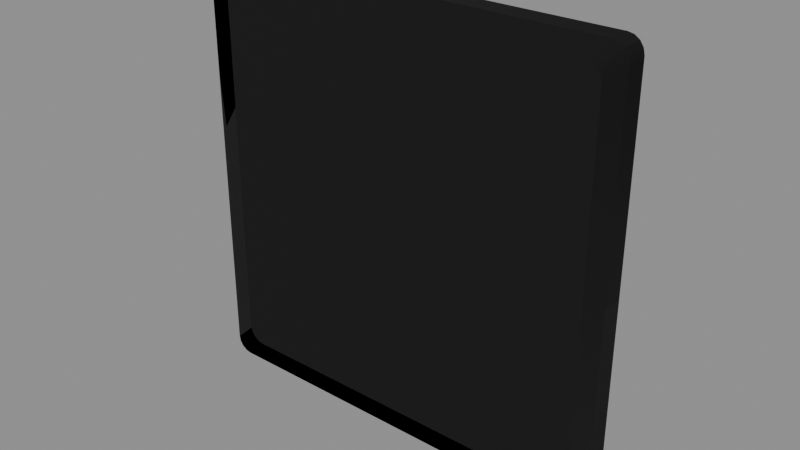 # Source: T_FLOOR_Q.blend  (saved by Blender 5.1.30; exported with 4.5.12 LTS)
import bpy
from mathutils import Matrix  # noqa: F401  (used for matrix-valued properties, if any)

bpy.ops.wm.read_factory_settings(use_empty=True)
scene = bpy.context.scene
scene.name = 'Scene'

# ---- images (referenced by path relative to the original .blend; pixels are not part of the script)
import os
ASSET_DIR = os.environ.get("B2B_ASSET_DIR", "")  # directory of the original .blend (textures are referenced by path, not embedded)
HERE = os.path.dirname(os.path.abspath(__file__))  # packed textures are extracted next to this script under _unpacked/

def load_image(name, relpath, width, height, colorspace="sRGB"):
    """Load a texture the original file referenced (path relative to the .blend, or extracted next to this script)."""
    p = next((c for c in (os.path.join(HERE, relpath), os.path.join(ASSET_DIR, relpath)) if relpath and os.path.exists(c)), "")
    if p:
        img = bpy.data.images.load(p, check_existing=True)
        img.name = name
    else:  # same state as the original file: an image datablock whose file is absent (Cycles renders it pink)
        img = bpy.data.images.new(name, width, height)
        img.source = "FILE"
        img.filepath = "//" + (relpath or name)
    img.colorspace_settings.name = colorspace
    return img
img_woodtrim_dds = load_image('WOODTRIM.DDS', 'WOODTRIM.png', 1024, 1024, 'sRGB')
img_woodtrim_masks_dds = load_image('WOODTRIM.MASKS.DDS', 'WOODTRIM.MASKS.png', 1024, 1024, 'Linear Rec.2020')
img_woodtrim_normal_dds = load_image('WOODTRIM.NORMAL.DDS', 'WOODTRIM.NORMAL.png', 1024, 1024, 'Linear Rec.2020')
img_woodtrim_colourisemask_dds = load_image('WOODTRIM.COLOURISEMASK.DDS', 'WOODTRIM.COLOURISEMASK.png', 1024, 1024, 'Non-Color')

# ---- materials (node trees are filled in below, after node groups)
mat_woodtrimmat = bpy.data.materials.new('WoodTrimMAT')

# ---- node groups
ng_nms_colourise = bpy.data.node_groups.new('NMS_Colourise', 'ShaderNodeTree')
_s = ng_nms_colourise.interface.new_socket(name='Color', in_out='OUTPUT', socket_type='NodeSocketColor')
_s = ng_nms_colourise.interface.new_socket(name='Diffuse', in_out='INPUT', socket_type='NodeSocketColor')
_s = ng_nms_colourise.interface.new_socket(name='Mask', in_out='INPUT', socket_type='NodeSocketFloat')
_s = ng_nms_colourise.interface.new_socket(name='Gradient', in_out='INPUT', socket_type='NodeSocketFloat')
_N = ng_nms_colourise.nodes; _L = ng_nms_colourise.links
n0 = _N.new('NodeGroupInput'); n0.name = 'Group Input'; n0.location = (-800, 0)
n1 = _N.new('NodeGroupOutput'); n1.name = 'Group Output'; n1.location = (600, 0)
n2 = _N.new('ShaderNodeRGB'); n2.name = 'Color'; n2.location = (-600, 200)
n2.outputs[0].default_value = (1.0, 1.0, 1.0, 1.0)
n3 = _N.new('ShaderNodeAttribute'); n3.name = 'Attribute'; n3.location = (-400, -250)
n3.attribute_type = 'OBJECT'
n3.attribute_name = '["nms_q"]'
n4 = _N.new('ShaderNodeMath'); n4.name = 'Math'; n4.location = (-400, 120)
n4.operation = 'GREATER_THAN'
n4.inputs[1].default_value = 0.125
n5 = _N.new('ShaderNodeMix'); n5.name = 'Mix'; n5.location = (-250, 0)
n5.data_type = 'RGBA'
n6 = _N.new('ShaderNodeAttribute'); n6.name = 'Attribute.001'; n6.location = (-200, -250)
n6.attribute_type = 'OBJECT'
n6.attribute_name = '["nms_t"]'
n7 = _N.new('ShaderNodeMath'); n7.name = 'Math.001'; n7.location = (-200, 120)
n7.operation = 'GREATER_THAN'
n7.inputs[1].default_value = 0.375
n8 = _N.new('ShaderNodeMix'); n8.name = 'Mix.001'; n8.location = (-50, 0)
n8.data_type = 'RGBA'
n9 = _N.new('ShaderNodeAttribute'); n9.name = 'Attribute.002'; n9.location = (0, -250)
n9.attribute_type = 'OBJECT'
n9.attribute_name = '["nms_s"]'
n10 = _N.new('ShaderNodeMath'); n10.name = 'Math.002'; n10.location = (0, 120)
n10.operation = 'GREATER_THAN'
n10.inputs[1].default_value = 0.625
n11 = _N.new('ShaderNodeMix'); n11.name = 'Mix.002'; n11.location = (150, 0)
n11.data_type = 'RGBA'
n12 = _N.new('ShaderNodeAttribute'); n12.name = 'Attribute.003'; n12.location = (200, -250)
n12.attribute_type = 'OBJECT'
n12.attribute_name = '["nms_p"]'
n13 = _N.new('ShaderNodeMath'); n13.name = 'Math.003'; n13.location = (200, 120)
n13.operation = 'GREATER_THAN'
n13.inputs[1].default_value = 0.875
n14 = _N.new('ShaderNodeMix'); n14.name = 'Mix.003'; n14.location = (350, 0)
n14.data_type = 'RGBA'
n15 = _N.new('ShaderNodeMix'); n15.name = 'Mix.004'; n15.location = (400, -420)
n15.data_type = 'RGBA'
n16 = _N.new('ShaderNodeMix'); n16.name = 'Mix.005'; n16.location = (580, 0)
n16.data_type = 'RGBA'
n17 = _N.new('ShaderNodeMix'); n17.name = 'Mix.006'; n17.location = (760, 0)
n17.data_type = 'RGBA'
n17.blend_type = 'MULTIPLY'
n17.inputs[0].default_value = 1.0
_L.new(n0.outputs[1], n4.inputs[0])
_L.new(n4.outputs[0], n5.inputs[0])
_L.new(n2.outputs[0], n5.inputs[6])
_L.new(n3.outputs[0], n5.inputs[7])
_L.new(n0.outputs[1], n7.inputs[0])
_L.new(n7.outputs[0], n8.inputs[0])
_L.new(n5.outputs[2], n8.inputs[6])
_L.new(n6.outputs[0], n8.inputs[7])
_L.new(n0.outputs[1], n10.inputs[0])
_L.new(n10.outputs[0], n11.inputs[0])
_L.new(n8.outputs[2], n11.inputs[6])
_L.new(n9.outputs[0], n11.inputs[7])
_L.new(n0.outputs[1], n13.inputs[0])
_L.new(n13.outputs[0], n14.inputs[0])
_L.new(n11.outputs[2], n14.inputs[6])
_L.new(n12.outputs[0], n14.inputs[7])
_L.new(n0.outputs[1], n15.inputs[0])
_L.new(n12.outputs[0], n15.inputs[7])
_L.new(n0.outputs[2], n16.inputs[0])
_L.new(n14.outputs[2], n16.inputs[6])
_L.new(n15.outputs[2], n16.inputs[7])
_L.new(n0.outputs[0], n17.inputs[6])
_L.new(n16.outputs[2], n17.inputs[7])
_L.new(n17.outputs[2], n1.inputs[0])
n1.is_active_output = True

# ---- material node trees
mat_woodtrimmat.use_nodes = True; mat_woodtrimmat.node_tree.nodes.clear()
_N = mat_woodtrimmat.node_tree.nodes; _L = mat_woodtrimmat.node_tree.links
n0 = _N.new('ShaderNodeOutputMaterial'); n0.name = 'Material Output'; n0.location = (500, 0)
n1 = _N.new('ShaderNodeBsdfPrincipled'); n1.name = 'Principled BSDF'; n1.location = (200, 150)
n2 = _N.new('ShaderNodeTexImage'); n2.name = 'Texture Image - Diffuse'; n2.location = (-600, 300)
n2.label = 'Texture Image - Diffuse'
n2.image = img_woodtrim_dds
n3 = _N.new('ShaderNodeTexImage'); n3.name = 'Texture Image - Mask'; n3.location = (-700, 0)
n3.label = 'Texture Image - Mask'
n3.image = img_woodtrim_masks_dds
n4 = _N.new('ShaderNodeSeparateColor'); n4.name = 'Separate Color'; n4.location = (-400, 0)
n5 = _N.new('ShaderNodeMath'); n5.name = 'Math'; n5.location = (-200, 0)
n5.operation = 'SUBTRACT'
n5.inputs[0].default_value = 1.0
n6 = _N.new('ShaderNodeMath'); n6.name = 'Math.001'; n6.location = (0, 0)
n6.operation = 'MULTIPLY'
n6.inputs[1].default_value = 1.0
n7 = _N.new('ShaderNodeTexImage'); n7.name = 'Texture Image - Normal'; n7.location = (-700, -300)
n7.label = 'Texture Image - Normal'
n7.image = img_woodtrim_normal_dds
n8 = _N.new('ShaderNodeSeparateXYZ'); n8.name = 'Separate XYZ'; n8.location = (-400, -300)
n9 = _N.new('ShaderNodeCombineXYZ'); n9.name = 'Combine XYZ'; n9.location = (-200, -300)
n10 = _N.new('ShaderNodeNormalMap'); n10.name = 'Normal Map'; n10.location = (0, -300)
n11 = _N.new('ShaderNodeTexImage'); n11.name = 'Image Texture'; n11.location = (-700, -450)
n11.label = 'Colourise Mask'
n11.image = img_woodtrim_colourisemask_dds
n12 = _N.new('ShaderNodeGroup'); n12.name = 'Group'; n12.location = (-100, 150)
n12.node_tree = ng_nms_colourise
n12.inputs[2].default_value = 0.0
n13 = _N.new('ShaderNodeSeparateColor'); n13.name = 'Separate Color.001'; n13.location = (-500, -450)
_L.new(n3.outputs[0], n4.inputs[0])
_L.new(n4.outputs[0], n5.inputs[1])
_L.new(n4.outputs[1], n1.inputs[1])
_L.new(n5.outputs[0], n6.inputs[0])
_L.new(n6.outputs[0], n1.inputs[2])
_L.new(n8.outputs[1], n9.inputs[0])
_L.new(n8.outputs[0], n9.inputs[1])
_L.new(n8.outputs[2], n9.inputs[2])
_L.new(n7.outputs[0], n8.inputs[0])
_L.new(n9.outputs[0], n10.inputs[1])
_L.new(n10.outputs[0], n1.inputs[5])
_L.new(n1.outputs[0], n0.inputs[0])
_L.new(n11.outputs[0], n13.inputs[0])
_L.new(n13.outputs[0], n12.inputs[1])
_L.new(n2.outputs[0], n12.inputs[0])
_L.new(n12.outputs[0], n1.inputs[0])
n0.is_active_output = True

# ---- meshes
me_t_floor_q = bpy.data.meshes.new('T_FLOOR_Q')
me_t_floor_q.from_pydata([(-1.185, 5.742e-07, -1.184), (-1.329, -3.306e-08, -1.277), (-1.309, -1.558e-07, -1.307), (-1.206, 5.183e-07, -1.152), (-1.336, -1.481e-07, -1.242), (-1.214, 4.035e-07, -1.115), (-1.336, 1.192e-07, 2.146e-05), (-1.214, 6.557e-07, 2.146e-05), (-1.214, 8.484e-07, 1.117), (-1.336, 2.077e-07, 1.242), (-1.206, 7.336e-07, 1.154), (-1.329, 2.12e-07, 1.278), (-1.185, 7.373e-07, 1.185), (-1.309, 2.752e-07, 1.309), (-1.278, -9.872e-08, -1.328), (-1.185, 5.742e-07, -1.184), (-1.309, -1.558e-07, -1.307), (-1.154, 4.524e-07, -1.205), (-1.242, -9.965e-08, -1.336), (-1.117, 5.111e-07, -1.213), (-2.146e-05, 1.956e-08, -1.336), (-2.146e-05, 4.515e-07, -1.213), (1.115, 5.111e-07, -1.213), (1.242, -9.965e-08, -1.336), (1.152, 4.524e-07, -1.205), (1.277, -9.872e-08, -1.328), (1.184, 5.742e-07, -1.184), (1.307, -1.558e-07, -1.307), (-1.185, 7.373e-07, 1.185), (-1.278, 2.776e-07, 1.329), (-1.309, 2.752e-07, 1.309), (-1.154, 9.187e-07, 1.206), (-1.242, 2.189e-07, 1.336), (-1.117, 8.599e-07, 1.214), (-2.146e-05, 3.381e-07, 1.336), (-2.146e-05, 8.599e-07, 1.214), (1.115, 8.599e-07, 1.214), (1.242, 2.189e-07, 1.336), (1.152, 9.187e-07, 1.206), (1.277, 2.776e-07, 1.329), (1.184, 7.373e-07, 1.185), (1.307, 2.752e-07, 1.309), (1.307, -1.558e-07, -1.307), (1.328, -3.306e-08, -1.277), (1.184, 5.742e-07, -1.184), (1.205, 5.183e-07, -1.152), (1.336, -1.481e-07, -1.242), (1.213, 4.035e-07, -1.115), (1.336, 1.192e-07, 2.146e-05), (1.213, 6.557e-07, 2.146e-05), (1.213, 8.484e-07, 1.117), (1.336, 2.077e-07, 1.242), (1.205, 7.336e-07, 1.154), (1.328, 2.12e-07, 1.278), (1.184, 7.373e-07, 1.185), (1.307, 2.752e-07, 1.309), (-1.185, 0.1371, 1.185), (-1.329, 0.1371, 1.278), (-1.309, 0.1371, 1.309), (-1.206, 0.1371, 1.154), (-1.336, 0.1371, 1.242), (-1.214, 0.1371, 1.117), (-1.336, 0.1371, 2.145e-05), (-1.214, 0.1371, 2.145e-05), (-1.214, 0.1371, -1.115), (-1.336, 0.1371, -1.242), (-1.206, 0.1371, -1.152), (-1.329, 0.1371, -1.277), (-1.185, 0.1371, -1.184), (-1.309, 0.1371, -1.307), (-1.278, 0.1371, 1.329), (-1.185, 0.1371, 1.185), (-1.309, 0.1371, 1.309), (-1.154, 0.1371, 1.206), (-1.242, 0.1371, 1.336), (-1.117, 0.1371, 1.214), (-2.146e-05, 0.1371, 1.336), (-2.146e-05, 0.1371, 1.214), (1.115, 0.1371, 1.214), (1.242, 0.1371, 1.336), (1.152, 0.1371, 1.206), (1.277, 0.1371, 1.329), (1.184, 0.1371, 1.185), (1.307, 0.1371, 1.309), (-1.185, 0.1371, -1.184), (-1.278, 0.1371, -1.328), (-1.309, 0.1371, -1.307), (-1.154, 0.1371, -1.205), (-1.242, 0.1371, -1.336), (-1.117, 0.1371, -1.213), (-2.146e-05, 0.1371, -1.336), (-2.146e-05, 0.1371, -1.213), (1.115, 0.1371, -1.213), (1.242, 0.1371, -1.336), (1.152, 0.1371, -1.205), (1.277, 0.1371, -1.328), (1.184, 0.1371, -1.184), (1.307, 0.1371, -1.307), (1.307, 0.1371, 1.309), (1.328, 0.1371, 1.278), (1.184, 0.1371, 1.185), (1.205, 0.1371, 1.154), (1.336, 0.1371, 1.242), (1.213, 0.1371, 1.117), (1.336, 0.1371, 2.145e-05), (1.213, 0.1371, 2.145e-05), (1.213, 0.1371, -1.115), (1.336, 0.1371, -1.242), (1.205, 0.1371, -1.152), (1.328, 0.1371, -1.277), (1.184, 0.1371, -1.184), (1.307, 0.1371, -1.307), (-1.185, 7.373e-07, 1.185), (-1.206, 7.336e-07, 1.154), (-1.214, 8.484e-07, 1.117), (-1.154, 9.187e-07, 1.206), (-1.117, 8.599e-07, 1.214), (-2.146e-05, 6.557e-07, 2.146e-05), (-1.214, 6.557e-07, 2.146e-05), (-2.146e-05, 8.599e-07, 1.214), (1.115, 8.599e-07, 1.214), (1.213, 6.557e-07, 2.146e-05), (1.213, 8.484e-07, 1.117), (1.205, 7.336e-07, 1.154), (1.184, 7.373e-07, 1.185), (1.152, 9.187e-07, 1.206), (-1.185, 0.1371, -1.184), (-1.206, 0.1371, -1.152), (-1.214, 0.1371, -1.115), (-1.154, 0.1371, -1.205), (-1.117, 0.1371, -1.213), (-2.146e-05, 0.1371, 2.145e-05), (-1.214, 0.1371, 2.145e-05), (-2.146e-05, 0.1371, -1.213), (1.115, 0.1371, -1.213), (1.213, 0.1371, 2.145e-05), (1.213, 0.1371, -1.115), (1.205, 0.1371, -1.152), (1.184, 0.1371, -1.184), (1.152, 0.1371, -1.205), (1.205, 5.183e-07, -1.152), (1.213, 4.035e-07, -1.115), (1.213, 6.557e-07, 2.146e-05), (1.184, 5.742e-07, -1.184), (1.152, 4.524e-07, -1.205), (1.115, 5.111e-07, -1.213), (-2.146e-05, 4.515e-07, -1.213), (-2.146e-05, 6.557e-07, 2.146e-05), (-1.214, 6.557e-07, 2.146e-05), (-1.214, 4.035e-07, -1.115), (-1.206, 5.183e-07, -1.152), (-1.185, 5.742e-07, -1.184), (-1.154, 4.524e-07, -1.205), (-1.117, 5.111e-07, -1.213), (1.205, 0.1371, 1.154), (1.213, 0.1371, 1.117), (1.213, 0.1371, 2.145e-05), (1.184, 0.1371, 1.185), (1.152, 0.1371, 1.206), (1.115, 0.1371, 1.214), (-2.146e-05, 0.1371, 1.214), (-2.146e-05, 0.1371, 2.145e-05), (-1.214, 0.1371, 2.145e-05), (-1.214, 0.1371, 1.117), (-1.206, 0.1371, 1.154), (-1.185, 0.1371, 1.185), (-1.154, 0.1371, 1.206), (-1.117, 0.1371, 1.214), (-1.242, 0.1371, -1.336), (-1.242, -9.965e-08, -1.336), (-1.278, 0.1371, -1.328), (-2.146e-05, 0.1371, -1.336), (-1.278, -9.872e-08, -1.328), (-2.146e-05, 1.956e-08, -1.336), (-1.309, 0.1371, -1.307), (1.242, -9.965e-08, -1.336), (-1.309, -1.558e-07, -1.307), (1.242, 0.1371, -1.336), (-1.329, 0.1371, -1.277), (1.277, 0.1371, -1.328), (-1.329, -3.306e-08, -1.277), (1.277, -9.872e-08, -1.328), (-1.336, 0.1371, -1.242), (1.307, 0.1371, -1.307), (-1.336, -1.481e-07, -1.242), (1.307, -1.558e-07, -1.307), (-1.336, 0.1371, 2.145e-05), (1.328, 0.1371, -1.277), (-1.336, 1.192e-07, 2.146e-05), (1.328, -3.306e-08, -1.277), (-1.336, 2.077e-07, 1.242), (1.336, 0.1371, -1.242), (-1.336, 0.1371, 1.242), (1.336, -1.481e-07, -1.242), (-1.329, 2.12e-07, 1.278), (1.336, 0.1371, 2.145e-05), (-1.329, 0.1371, 1.278), (1.336, 1.192e-07, 2.146e-05), (-1.309, 2.752e-07, 1.309), (1.336, 2.077e-07, 1.242), (-1.309, 0.1371, 1.309), (1.336, 0.1371, 1.242), (-1.278, 2.776e-07, 1.329), (1.328, 2.12e-07, 1.278), (-1.278, 0.1371, 1.329), (1.328, 0.1371, 1.278), (-1.242, 2.189e-07, 1.336), (1.307, 2.752e-07, 1.309), (-1.242, 0.1371, 1.336), (1.307, 0.1371, 1.309), (-2.146e-05, 0.1371, 1.336), (1.277, 2.776e-07, 1.329), (-2.146e-05, 3.381e-07, 1.336), (1.277, 0.1371, 1.329), (1.242, 2.189e-07, 1.336), (1.242, 0.1371, 1.336)], [], [(0, 1, 2), (3, 1, 0), (3, 4, 1), (5, 4, 3), (4, 5, 6), (6, 5, 7), (8, 6, 7), (9, 6, 8), (10, 9, 8), (11, 9, 10), (12, 11, 10), (13, 11, 12), (14, 15, 16), (17, 15, 14), (18, 17, 14), (19, 17, 18), (20, 19, 18), (21, 19, 20), (21, 20, 22), (22, 20, 23), (22, 23, 24), (24, 23, 25), (24, 25, 26), (26, 25, 27), (28, 29, 30), (31, 29, 28), (31, 32, 29), (33, 32, 31), (32, 33, 34), (34, 33, 35), (35, 36, 34), (34, 36, 37), (36, 38, 37), (37, 38, 39), (38, 40, 39), (39, 40, 41), (42, 43, 44), (44, 43, 45), (43, 46, 45), (45, 46, 47), (46, 48, 47), (47, 48, 49), (48, 50, 49), (51, 50, 48), (50, 51, 52), (52, 51, 53), (52, 53, 54), (54, 53, 55), (56, 57, 58), (59, 57, 56), (59, 60, 57), (61, 60, 59), (60, 61, 62), (62, 61, 63), (64, 62, 63), (65, 62, 64), (66, 65, 64), (67, 65, 66), (68, 67, 66), (69, 67, 68), (70, 71, 72), (73, 71, 70), (74, 73, 70), (75, 73, 74), (76, 75, 74), (77, 75, 76), (77, 76, 78), (78, 76, 79), (78, 79, 80), (80, 79, 81), (80, 81, 82), (82, 81, 83), (84, 85, 86), (87, 85, 84), (87, 88, 85), (89, 88, 87), (88, 89, 90), (90, 89, 91), (91, 92, 90), (90, 92, 93), (92, 94, 93), (93, 94, 95), (94, 96, 95), (95, 96, 97), (98, 99, 100), (100, 99, 101), (99, 102, 101), (101, 102, 103), (102, 104, 103), (103, 104, 105), (104, 106, 105), (107, 106, 104), (106, 107, 108), (108, 107, 109), (108, 109, 110), (110, 109, 111), (112, 113, 114), (115, 112, 114), (116, 115, 114), (117, 116, 114), (118, 117, 114), (119, 116, 117), (119, 117, 120), (121, 122, 117), (117, 122, 120), (122, 123, 120), (123, 124, 120), (124, 125, 120), (126, 127, 128), (129, 126, 128), (130, 129, 128), (131, 130, 128), (132, 131, 128), (133, 130, 131), (133, 131, 134), (135, 136, 131), (131, 136, 134), (136, 137, 134), (137, 138, 134), (138, 139, 134), (140, 141, 142), (143, 140, 142), (144, 143, 142), (145, 144, 142), (146, 145, 142), (147, 146, 142), (147, 148, 146), (148, 149, 146), (149, 150, 146), (150, 151, 146), (151, 152, 146), (152, 153, 146), (154, 155, 156), (157, 154, 156), (158, 157, 156), (159, 158, 156), (160, 159, 156), (161, 160, 156), (161, 162, 160), (162, 163, 160), (163, 164, 160), (164, 165, 160), (165, 166, 160), (166, 167, 160), (168, 169, 170), (168, 171, 169), (170, 169, 172), (169, 171, 173), (170, 172, 174), (171, 175, 173), (174, 172, 176), (177, 175, 171), (174, 176, 178), (177, 179, 175), (178, 176, 180), (175, 179, 181), (178, 180, 182), (179, 183, 181), (182, 180, 184), (181, 183, 185), (182, 184, 186), (183, 187, 185), (186, 184, 188), (185, 187, 189), (190, 186, 188), (187, 191, 189), (192, 186, 190), (189, 191, 193), (194, 192, 190), (191, 195, 193), (196, 192, 194), (193, 195, 197), (198, 196, 194), (195, 199, 197), (200, 196, 198), (201, 199, 195), (202, 200, 198), (201, 203, 199), (204, 200, 202), (205, 203, 201), (206, 204, 202), (205, 207, 203), (208, 204, 206), (209, 207, 205), (208, 206, 210), (209, 211, 207), (210, 206, 212), (213, 211, 209), (214, 210, 212), (213, 214, 211), (215, 210, 214), (215, 214, 213)])
me_t_floor_q.polygons.foreach_set('use_smooth', [True] * 192)
_uv = me_t_floor_q.uv_layers.new(name='UVMap')
_uv.uv.foreach_set('vector', [0.5518, 0.7344, 0.5674, 0.7192, 0.5723, 0.7192, 0.5459, 0.7344, 0.5674, 0.7192, 0.5518, 0.7344, 0.5459, 0.7344, 0.562, 0.7192, 0.5674, 0.7192, 0.5386, 0.7344, 0.562, 0.7192, 0.5459, 0.7344, 0.562, 0.7192, 0.5386, 0.7344, 0.3423, 0.7192, 0.3423, 0.7192, 0.5386, 0.7344, 0.3423, 0.7344, 0.1462, 0.7344, 0.3423, 0.7192, 0.3423, 0.7344, 0.1226, 0.7192, 0.3423, 0.7192, 0.1462, 0.7344, 0.1389, 0.7344, 0.1226, 0.7192, 0.1462, 0.7344, 0.1172, 0.7192, 0.1226, 0.7192, 0.1389, 0.7344, 0.1329, 0.7344, 0.1172, 0.7192, 0.1389, 0.7344, 0.1122, 0.7192, 0.1172, 0.7192, 0.1329, 0.7344, 0.1172, 0.7192, 0.1329, 0.7344, 0.1122, 0.7192, 0.1389, 0.7344, 0.1329, 0.7344, 0.1172, 0.7192, 0.1226, 0.7192, 0.1389, 0.7344, 0.1172, 0.7192, 0.1462, 0.7344, 0.1389, 0.7344, 0.1226, 0.7192, 0.3423, 0.7192, 0.1462, 0.7344, 0.1226, 0.7192, 0.3423, 0.7344, 0.1462, 0.7344, 0.3423, 0.7192, 0.3423, 0.7344, 0.3423, 0.7192, 0.5386, 0.7344, 0.5386, 0.7344, 0.3423, 0.7192, 0.562, 0.7192, 0.5386, 0.7344, 0.562, 0.7192, 0.5459, 0.7344, 0.5459, 0.7344, 0.562, 0.7192, 0.5674, 0.7192, 0.5459, 0.7344, 0.5674, 0.7192, 0.5518, 0.7344, 0.5518, 0.7344, 0.5674, 0.7192, 0.5723, 0.7192, 0.5518, 0.7344, 0.5674, 0.7192, 0.5723, 0.7192, 0.5459, 0.7344, 0.5674, 0.7192, 0.5518, 0.7344, 0.5459, 0.7344, 0.562, 0.7192, 0.5674, 0.7192, 0.5386, 0.7344, 0.562, 0.7192, 0.5459, 0.7344, 0.562, 0.7192, 0.5386, 0.7344, 0.3423, 0.7192, 0.3423, 0.7192, 0.5386, 0.7344, 0.3423, 0.7344, 0.3423, 0.7344, 0.1462, 0.7344, 0.3423, 0.7192, 0.3423, 0.7192, 0.1462, 0.7344, 0.1226, 0.7192, 0.1462, 0.7344, 0.1389, 0.7344, 0.1226, 0.7192, 0.1226, 0.7192, 0.1389, 0.7344, 0.1172, 0.7192, 0.1389, 0.7344, 0.1329, 0.7344, 0.1172, 0.7192, 0.1172, 0.7192, 0.1329, 0.7344, 0.1122, 0.7192, 0.1122, 0.7192, 0.1172, 0.7192, 0.1329, 0.7344, 0.1329, 0.7344, 0.1172, 0.7192, 0.1389, 0.7344, 0.1172, 0.7192, 0.1226, 0.7192, 0.1389, 0.7344, 0.1389, 0.7344, 0.1226, 0.7192, 0.1462, 0.7344, 0.1226, 0.7192, 0.3423, 0.7192, 0.1462, 0.7344, 0.1462, 0.7344, 0.3423, 0.7192, 0.3423, 0.7344, 0.3423, 0.7192, 0.5386, 0.7344, 0.3423, 0.7344, 0.562, 0.7192, 0.5386, 0.7344, 0.3423, 0.7192, 0.5386, 0.7344, 0.562, 0.7192, 0.5459, 0.7344, 0.5459, 0.7344, 0.562, 0.7192, 0.5674, 0.7192, 0.5459, 0.7344, 0.5674, 0.7192, 0.5518, 0.7344, 0.5518, 0.7344, 0.5674, 0.7192, 0.5723, 0.7192, 0.5518, 0.7344, 0.5674, 0.7192, 0.5723, 0.7192, 0.5459, 0.7344, 0.5674, 0.7192, 0.5518, 0.7344, 0.5459, 0.7344, 0.562, 0.7192, 0.5674, 0.7192, 0.5386, 0.7344, 0.562, 0.7192, 0.5459, 0.7344, 0.562, 0.7192, 0.5386, 0.7344, 0.3423, 0.7192, 0.3423, 0.7192, 0.5386, 0.7344, 0.3423, 0.7344, 0.1462, 0.7344, 0.3423, 0.7192, 0.3423, 0.7344, 0.1226, 0.7192, 0.3423, 0.7192, 0.1462, 0.7344, 0.1389, 0.7344, 0.1226, 0.7192, 0.1462, 0.7344, 0.1172, 0.7192, 0.1226, 0.7192, 0.1389, 0.7344, 0.1329, 0.7344, 0.1172, 0.7192, 0.1389, 0.7344, 0.1122, 0.7192, 0.1172, 0.7192, 0.1329, 0.7344, 0.1172, 0.7192, 0.1329, 0.7344, 0.1122, 0.7192, 0.1389, 0.7344, 0.1329, 0.7344, 0.1172, 0.7192, 0.1226, 0.7192, 0.1389, 0.7344, 0.1172, 0.7192, 0.1462, 0.7344, 0.1389, 0.7344, 0.1226, 0.7192, 0.3423, 0.7192, 0.1462, 0.7344, 0.1226, 0.7192, 0.3423, 0.7344, 0.1462, 0.7344, 0.3423, 0.7192, 0.3423, 0.7344, 0.3423, 0.7192, 0.5386, 0.7344, 0.5386, 0.7344, 0.3423, 0.7192, 0.562, 0.7192, 0.5386, 0.7344, 0.562, 0.7192, 0.5459, 0.7344, 0.5459, 0.7344, 0.562, 0.7192, 0.5674, 0.7192, 0.5459, 0.7344, 0.5674, 0.7192, 0.5518, 0.7344, 0.5518, 0.7344, 0.5674, 0.7192, 0.5723, 0.7192, 0.5518, 0.7344, 0.5674, 0.7192, 0.5723, 0.7192, 0.5459, 0.7344, 0.5674, 0.7192, 0.5518, 0.7344, 0.5459, 0.7344, 0.562, 0.7192, 0.5674, 0.7192, 0.5386, 0.7344, 0.562, 0.7192, 0.5459, 0.7344, 0.562, 0.7192, 0.5386, 0.7344, 0.3423, 0.7192, 0.3423, 0.7192, 0.5386, 0.7344, 0.3423, 0.7344, 0.3423, 0.7344, 0.1462, 0.7344, 0.3423, 0.7192, 0.3423, 0.7192, 0.1462, 0.7344, 0.1226, 0.7192, 0.1462, 0.7344, 0.1389, 0.7344, 0.1226, 0.7192, 0.1226, 0.7192, 0.1389, 0.7344, 0.1172, 0.7192, 0.1389, 0.7344, 0.1329, 0.7344, 0.1172, 0.7192, 0.1172, 0.7192, 0.1329, 0.7344, 0.1122, 0.7192, 0.1122, 0.7192, 0.1172, 0.7192, 0.1329, 0.7344, 0.1329, 0.7344, 0.1172, 0.7192, 0.1389, 0.7344, 0.1172, 0.7192, 0.1226, 0.7192, 0.1389, 0.7344, 0.1389, 0.7344, 0.1226, 0.7192, 0.1462, 0.7344, 0.1226, 0.7192, 0.3423, 0.7192, 0.1462, 0.7344, 0.1462, 0.7344, 0.3423, 0.7192, 0.3423, 0.7344, 0.3423, 0.7192, 0.5386, 0.7344, 0.3423, 0.7344, 0.562, 0.7192, 0.5386, 0.7344, 0.3423, 0.7192, 0.5386, 0.7344, 0.562, 0.7192, 0.5459, 0.7344, 0.5459, 0.7344, 0.562, 0.7192, 0.5674, 0.7192, 0.5459, 0.7344, 0.5674, 0.7192, 0.5518, 0.7344, 0.5518, 0.7344, 0.5674, 0.7192, 0.5723, 0.7192, 0.4661, 0.5811, 0.468, 0.584, 0.4685, 0.5869, 0.4631, 0.5791, 0.4661, 0.5811, 0.4685, 0.5869, 0.46, 0.5781, 0.4631, 0.5791, 0.4685, 0.5869, 0.3594, 0.6875, 0.46, 0.5781, 0.4685, 0.5869, 0.4685, 0.6875, 0.3594, 0.6875, 0.4685, 0.5869, 0.3591, 0.5781, 0.46, 0.5781, 0.3594, 0.6875, 0.3591, 0.5781, 0.3594, 0.6875, 0.2585, 0.5781, 0.25, 0.6875, 0.25, 0.5869, 0.3594, 0.6875, 0.3594, 0.6875, 0.25, 0.5869, 0.2585, 0.5781, 0.25, 0.5869, 0.2505, 0.584, 0.2585, 0.5781, 0.2505, 0.584, 0.2524, 0.5811, 0.2585, 0.5781, 0.2524, 0.5811, 0.2554, 0.5791, 0.2585, 0.5781, 0.2157, 0.5811, 0.2175, 0.584, 0.2183, 0.5869, 0.2128, 0.5791, 0.2157, 0.5811, 0.2183, 0.5869, 0.2095, 0.5781, 0.2128, 0.5791, 0.2183, 0.5869, 0.1089, 0.6875, 0.2095, 0.5781, 0.2183, 0.5869, 0.2183, 0.6875, 0.1089, 0.6875, 0.2183, 0.5869, 0.1089, 0.5781, 0.2095, 0.5781, 0.1089, 0.6875, 0.1089, 0.5781, 0.1089, 0.6875, 0.008339, 0.5781, -0.0003765, 0.6875, -0.0003781, 0.5869, 0.1089, 0.6875, 0.1089, 0.6875, -0.0003781, 0.5869, 0.008339, 0.5781, -0.0003781, 0.5869, 0.0002854, 0.584, 0.008339, 0.5781, 0.0002854, 0.584, 0.002176, 0.5811, 0.008339, 0.5781, 0.002176, 0.5811, 0.005005, 0.5791, 0.008339, 0.5781, 0.0002873, 0.6826, -0.0003765, 0.6787, -0.0003765, 0.5781, 0.002178, 0.6851, 0.0002873, 0.6826, -0.0003765, 0.5781, 0.005009, 0.687, 0.002178, 0.6851, -0.0003765, 0.5781, 0.008347, 0.6875, 0.005009, 0.687, -0.0003765, 0.5781, 0.1089, 0.6875, 0.008347, 0.6875, -0.0003765, 0.5781, 0.1089, 0.5781, 0.1089, 0.6875, -0.0003765, 0.5781, 0.1089, 0.5781, 0.2183, 0.5781, 0.1089, 0.6875, 0.2183, 0.5781, 0.2183, 0.6787, 0.1089, 0.6875, 0.2183, 0.6787, 0.2175, 0.6826, 0.1089, 0.6875, 0.2175, 0.6826, 0.2157, 0.6851, 0.1089, 0.6875, 0.2157, 0.6851, 0.2128, 0.687, 0.1089, 0.6875, 0.2128, 0.687, 0.2095, 0.6875, 0.1089, 0.6875, 0.2505, 0.6826, 0.25, 0.6787, 0.25, 0.5781, 0.2524, 0.6851, 0.2505, 0.6826, 0.25, 0.5781, 0.2554, 0.687, 0.2524, 0.6851, 0.25, 0.5781, 0.2585, 0.6875, 0.2554, 0.687, 0.25, 0.5781, 0.3594, 0.6875, 0.2585, 0.6875, 0.25, 0.5781, 0.3594, 0.5781, 0.3594, 0.6875, 0.25, 0.5781, 0.3594, 0.5781, 0.4685, 0.5781, 0.3594, 0.6875, 0.4685, 0.5781, 0.4685, 0.6787, 0.3594, 0.6875, 0.4685, 0.6787, 0.468, 0.6826, 0.3594, 0.6875, 0.468, 0.6826, 0.4661, 0.6851, 0.3594, 0.6875, 0.4661, 0.6851, 0.4631, 0.687, 0.3594, 0.6875, 0.4631, 0.687, 0.46, 0.6875, 0.3594, 0.6875, 0.4438, 0.2974, 0.4438, 0.2812, 0.4519, 0.2974, 0.4438, 0.2974, 0.23, 0.2974, 0.4438, 0.2812, 0.4519, 0.2974, 0.4438, 0.2812, 0.4519, 0.2812, 0.4438, 0.2812, 0.23, 0.2974, 0.23, 0.2812, 0.4519, 0.2974, 0.4519, 0.2812, 0.46, 0.2974, 0.23, 0.2974, 0.4438, 0.2812, 0.23, 0.2812, 0.46, 0.2974, 0.4519, 0.2812, 0.46, 0.2812, 0.4438, 0.2974, 0.4438, 0.2812, 0.23, 0.2974, 0.46, 0.2974, 0.46, 0.2812, 0.4519, 0.2974, 0.4438, 0.2974, 0.4519, 0.2974, 0.4438, 0.2812, 0.4519, 0.2974, 0.46, 0.2812, 0.4519, 0.2812, 0.4438, 0.2812, 0.4519, 0.2974, 0.4519, 0.2812, 0.4519, 0.2974, 0.4519, 0.2812, 0.4438, 0.2974, 0.4519, 0.2974, 0.46, 0.2974, 0.4519, 0.2812, 0.4438, 0.2974, 0.4519, 0.2812, 0.4438, 0.2812, 0.4519, 0.2812, 0.46, 0.2974, 0.46, 0.2812, 0.4438, 0.2974, 0.4438, 0.2812, 0.23, 0.2974, 0.46, 0.2974, 0.4519, 0.2974, 0.46, 0.2812, 0.23, 0.2974, 0.4438, 0.2812, 0.23, 0.2812, 0.46, 0.2812, 0.4519, 0.2974, 0.4519, 0.2812, 0.4438, 0.2812, 0.23, 0.2974, 0.23, 0.2812, 0.4519, 0.2974, 0.4438, 0.2974, 0.4519, 0.2812, 0.4438, 0.2974, 0.23, 0.2974, 0.4438, 0.2812, 0.4519, 0.2812, 0.4438, 0.2974, 0.4438, 0.2812, 0.4519, 0.2812, 0.4438, 0.2974, 0.4438, 0.2812, 0.4438, 0.2974, 0.23, 0.2974, 0.4438, 0.2812, 0.4519, 0.2974, 0.4438, 0.2974, 0.4519, 0.2812, 0.4438, 0.2812, 0.23, 0.2974, 0.23, 0.2812, 0.46, 0.2812, 0.4519, 0.2974, 0.4519, 0.2812, 0.23, 0.2974, 0.4438, 0.2812, 0.23, 0.2812, 0.46, 0.2974, 0.4519, 0.2974, 0.46, 0.2812, 0.4438, 0.2974, 0.4438, 0.2812, 0.23, 0.2974, 0.4519, 0.2812, 0.46, 0.2974, 0.46, 0.2812, 0.4438, 0.2974, 0.4519, 0.2812, 0.4438, 0.2812, 0.4519, 0.2974, 0.46, 0.2974, 0.4519, 0.2812, 0.4519, 0.2974, 0.4519, 0.2812, 0.4438, 0.2974, 0.4438, 0.2812, 0.4519, 0.2974, 0.4519, 0.2812, 0.4519, 0.2974, 0.46, 0.2812, 0.4519, 0.2812, 0.4438, 0.2974, 0.4519, 0.2974, 0.4438, 0.2812, 0.46, 0.2974, 0.46, 0.2812, 0.4519, 0.2974, 0.4438, 0.2974, 0.4438, 0.2812, 0.23, 0.2974, 0.46, 0.2974, 0.4519, 0.2812, 0.46, 0.2812, 0.23, 0.2974, 0.4438, 0.2812, 0.23, 0.2812, 0.4519, 0.2974, 0.4519, 0.2812, 0.46, 0.2974, 0.4438, 0.2812, 0.23, 0.2974, 0.23, 0.2812, 0.4519, 0.2974, 0.4438, 0.2812, 0.4519, 0.2812, 0.4438, 0.2974, 0.23, 0.2974, 0.4438, 0.2812, 0.4438, 0.2974, 0.4438, 0.2812, 0.4519, 0.2974])
me_t_floor_q.materials.append(mat_woodtrimmat)
me_t_floor_q.update()

# ---- objects
ob_t_floor_q = bpy.data.objects.new('T_FLOOR_Q', me_t_floor_q)

# ---- transforms, parenting, visibility, modifiers, constraints
ob_t_floor_q.location = (0.0, 0.0, 0.0)
ob_t_floor_q.rotation_mode = 'QUATERNION'
ob_t_floor_q.rotation_quaternion = (1.0, 0.0, 0.0, 0.0)

# ---- collection membership
scene.collection.objects.link(ob_t_floor_q)

# ---- scene / render settings (as saved in the file)
scene.frame_start = 1; scene.frame_end = 250; scene.frame_set(1)
scene.render.engine = 'BLENDER_EEVEE_NEXT'
scene.render.bake_bias = 0.0
scene.render.bake_samples = 0
scene.cycles.sampling_pattern = 'TABULATED_SOBOL'
scene.eevee.use_volume_custom_range = False
bpy.context.view_layer.update()

# ---- added for rendering (the .blend has no active camera and no usable light): camera, sun + grey world if the file has none
cam_auto = bpy.data.cameras.new('AutoCamera')
cam_auto.lens = 50.0
cam_auto.sensor_width = 36.0
cam_auto.clip_end = 1000.0
ob_auto_camera = bpy.data.objects.new('AutoCamera', cam_auto)
scene.collection.objects.link(ob_auto_camera)
ob_auto_camera.location = (3.49833, -4.12948, 2.79871)
ob_auto_camera.rotation_euler = (1.09748, -7.21219e-08, 0.694738)
scene.camera = ob_auto_camera
light_auto_sun = bpy.data.lights.new('AutoSun', 'SUN')
light_auto_sun.energy = 3.0
light_auto_sun.angle = 0.0523599
ob_auto_sun = bpy.data.objects.new('AutoSun', light_auto_sun)
scene.collection.objects.link(ob_auto_sun)
ob_auto_sun.rotation_euler = (0.872665, 0.174533, 0.523599)
if scene.world is None:
    world_auto = bpy.data.worlds.new('AutoWorld')
    world_auto.color = (0.3, 0.3, 0.3)
    scene.world = world_auto
bpy.context.view_layer.update()

